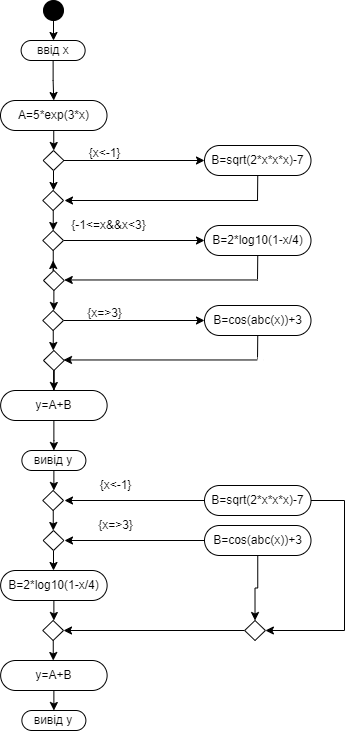

The diagram above was exported from draw.io. Its source (the exported page's mxGraphModel, read from the mxfile embedded in the PNG):
<mxGraphModel dx="993" dy="568" grid="1" gridSize="10" guides="1" tooltips="1" connect="1" arrows="1" fold="1" page="1" pageScale="1" pageWidth="827" pageHeight="1169" math="0" shadow="0">
  <root>
    <mxCell id="0" />
    <mxCell id="1" parent="0" />
    <mxCell id="9lk-ds1DkE5Ed7Ubf79J-8" style="edgeStyle=orthogonalEdgeStyle;rounded=0;orthogonalLoop=1;jettySize=auto;html=1;entryX=0.5;entryY=0;entryDx=0;entryDy=0;" edge="1" parent="1" source="9lk-ds1DkE5Ed7Ubf79J-2" target="9lk-ds1DkE5Ed7Ubf79J-6">
      <mxGeometry relative="1" as="geometry" />
    </mxCell>
    <mxCell id="9lk-ds1DkE5Ed7Ubf79J-2" value="" style="ellipse;shape=doubleEllipse;whiteSpace=wrap;html=1;aspect=fixed;fillColor=#000000;" vertex="1" parent="1">
      <mxGeometry x="399" y="110" width="20" height="20" as="geometry" />
    </mxCell>
    <mxCell id="9lk-ds1DkE5Ed7Ubf79J-10" value="" style="edgeStyle=orthogonalEdgeStyle;rounded=0;orthogonalLoop=1;jettySize=auto;html=1;" edge="1" parent="1" source="9lk-ds1DkE5Ed7Ubf79J-6" target="9lk-ds1DkE5Ed7Ubf79J-9">
      <mxGeometry relative="1" as="geometry" />
    </mxCell>
    <mxCell id="9lk-ds1DkE5Ed7Ubf79J-6" value="ввід x" style="rounded=1;whiteSpace=wrap;html=1;arcSize=50;" vertex="1" parent="1">
      <mxGeometry x="376.63" y="150" width="64" height="20" as="geometry" />
    </mxCell>
    <mxCell id="9lk-ds1DkE5Ed7Ubf79J-17" style="edgeStyle=orthogonalEdgeStyle;rounded=0;orthogonalLoop=1;jettySize=auto;html=1;entryX=0.5;entryY=0;entryDx=0;entryDy=0;" edge="1" parent="1" source="9lk-ds1DkE5Ed7Ubf79J-9" target="9lk-ds1DkE5Ed7Ubf79J-11">
      <mxGeometry relative="1" as="geometry" />
    </mxCell>
    <mxCell id="9lk-ds1DkE5Ed7Ubf79J-9" value="A=5*exp(3*x)" style="whiteSpace=wrap;html=1;rounded=1;arcSize=50;" vertex="1" parent="1">
      <mxGeometry x="356" y="210" width="106.5" height="30" as="geometry" />
    </mxCell>
    <mxCell id="9lk-ds1DkE5Ed7Ubf79J-18" style="edgeStyle=orthogonalEdgeStyle;rounded=0;orthogonalLoop=1;jettySize=auto;html=1;entryX=0.5;entryY=0;entryDx=0;entryDy=0;" edge="1" parent="1" source="9lk-ds1DkE5Ed7Ubf79J-11" target="9lk-ds1DkE5Ed7Ubf79J-12">
      <mxGeometry relative="1" as="geometry" />
    </mxCell>
    <mxCell id="9lk-ds1DkE5Ed7Ubf79J-43" style="edgeStyle=orthogonalEdgeStyle;rounded=0;orthogonalLoop=1;jettySize=auto;html=1;entryX=0;entryY=0.5;entryDx=0;entryDy=0;" edge="1" parent="1" source="9lk-ds1DkE5Ed7Ubf79J-11" target="9lk-ds1DkE5Ed7Ubf79J-40">
      <mxGeometry relative="1" as="geometry" />
    </mxCell>
    <mxCell id="9lk-ds1DkE5Ed7Ubf79J-11" value="" style="rhombus;whiteSpace=wrap;html=1;" vertex="1" parent="1">
      <mxGeometry x="398.63" y="260" width="20.75" height="20" as="geometry" />
    </mxCell>
    <mxCell id="9lk-ds1DkE5Ed7Ubf79J-19" style="edgeStyle=orthogonalEdgeStyle;rounded=0;orthogonalLoop=1;jettySize=auto;html=1;entryX=0.5;entryY=0;entryDx=0;entryDy=0;" edge="1" parent="1" source="9lk-ds1DkE5Ed7Ubf79J-12" target="9lk-ds1DkE5Ed7Ubf79J-13">
      <mxGeometry relative="1" as="geometry" />
    </mxCell>
    <mxCell id="9lk-ds1DkE5Ed7Ubf79J-12" value="" style="rhombus;whiteSpace=wrap;html=1;" vertex="1" parent="1">
      <mxGeometry x="398.25" y="300" width="20.75" height="20" as="geometry" />
    </mxCell>
    <mxCell id="9lk-ds1DkE5Ed7Ubf79J-20" style="edgeStyle=orthogonalEdgeStyle;rounded=0;orthogonalLoop=1;jettySize=auto;html=1;" edge="1" parent="1" source="9lk-ds1DkE5Ed7Ubf79J-13">
      <mxGeometry relative="1" as="geometry">
        <mxPoint x="408.625" y="370" as="targetPoint" />
      </mxGeometry>
    </mxCell>
    <mxCell id="9lk-ds1DkE5Ed7Ubf79J-44" style="edgeStyle=orthogonalEdgeStyle;rounded=0;orthogonalLoop=1;jettySize=auto;html=1;entryX=0;entryY=0.5;entryDx=0;entryDy=0;" edge="1" parent="1" source="9lk-ds1DkE5Ed7Ubf79J-13" target="9lk-ds1DkE5Ed7Ubf79J-41">
      <mxGeometry relative="1" as="geometry" />
    </mxCell>
    <mxCell id="9lk-ds1DkE5Ed7Ubf79J-13" value="" style="rhombus;whiteSpace=wrap;html=1;" vertex="1" parent="1">
      <mxGeometry x="398.25" y="340" width="20.75" height="20" as="geometry" />
    </mxCell>
    <mxCell id="9lk-ds1DkE5Ed7Ubf79J-21" style="edgeStyle=orthogonalEdgeStyle;rounded=0;orthogonalLoop=1;jettySize=auto;html=1;entryX=0.5;entryY=0;entryDx=0;entryDy=0;" edge="1" parent="1" source="9lk-ds1DkE5Ed7Ubf79J-14" target="9lk-ds1DkE5Ed7Ubf79J-15">
      <mxGeometry relative="1" as="geometry" />
    </mxCell>
    <mxCell id="9lk-ds1DkE5Ed7Ubf79J-14" value="" style="rhombus;whiteSpace=wrap;html=1;" vertex="1" parent="1">
      <mxGeometry x="399" y="380" width="20.75" height="20" as="geometry" />
    </mxCell>
    <mxCell id="9lk-ds1DkE5Ed7Ubf79J-22" style="edgeStyle=orthogonalEdgeStyle;rounded=0;orthogonalLoop=1;jettySize=auto;html=1;entryX=0.5;entryY=0;entryDx=0;entryDy=0;" edge="1" parent="1" source="9lk-ds1DkE5Ed7Ubf79J-15" target="9lk-ds1DkE5Ed7Ubf79J-16">
      <mxGeometry relative="1" as="geometry" />
    </mxCell>
    <mxCell id="9lk-ds1DkE5Ed7Ubf79J-45" style="edgeStyle=orthogonalEdgeStyle;rounded=0;orthogonalLoop=1;jettySize=auto;html=1;entryX=0;entryY=0.5;entryDx=0;entryDy=0;" edge="1" parent="1" source="9lk-ds1DkE5Ed7Ubf79J-15" target="9lk-ds1DkE5Ed7Ubf79J-42">
      <mxGeometry relative="1" as="geometry" />
    </mxCell>
    <mxCell id="9lk-ds1DkE5Ed7Ubf79J-15" value="" style="rhombus;whiteSpace=wrap;html=1;" vertex="1" parent="1">
      <mxGeometry x="398.25" y="420" width="20.75" height="20" as="geometry" />
    </mxCell>
    <mxCell id="9lk-ds1DkE5Ed7Ubf79J-25" style="edgeStyle=orthogonalEdgeStyle;rounded=0;orthogonalLoop=1;jettySize=auto;html=1;entryX=0.5;entryY=0;entryDx=0;entryDy=0;" edge="1" parent="1" source="9lk-ds1DkE5Ed7Ubf79J-16" target="9lk-ds1DkE5Ed7Ubf79J-23">
      <mxGeometry relative="1" as="geometry" />
    </mxCell>
    <mxCell id="9lk-ds1DkE5Ed7Ubf79J-16" value="" style="rhombus;whiteSpace=wrap;html=1;" vertex="1" parent="1">
      <mxGeometry x="399" y="460" width="20.75" height="20" as="geometry" />
    </mxCell>
    <mxCell id="9lk-ds1DkE5Ed7Ubf79J-26" style="edgeStyle=orthogonalEdgeStyle;rounded=0;orthogonalLoop=1;jettySize=auto;html=1;entryX=0.5;entryY=0;entryDx=0;entryDy=0;" edge="1" parent="1" source="9lk-ds1DkE5Ed7Ubf79J-23" target="9lk-ds1DkE5Ed7Ubf79J-24">
      <mxGeometry relative="1" as="geometry" />
    </mxCell>
    <mxCell id="9lk-ds1DkE5Ed7Ubf79J-23" value="y=A+B" style="whiteSpace=wrap;html=1;rounded=1;arcSize=50;" vertex="1" parent="1">
      <mxGeometry x="356.13" y="500" width="106.5" height="30" as="geometry" />
    </mxCell>
    <mxCell id="9lk-ds1DkE5Ed7Ubf79J-29" style="edgeStyle=orthogonalEdgeStyle;rounded=0;orthogonalLoop=1;jettySize=auto;html=1;entryX=0.5;entryY=0;entryDx=0;entryDy=0;" edge="1" parent="1" source="9lk-ds1DkE5Ed7Ubf79J-24" target="9lk-ds1DkE5Ed7Ubf79J-27">
      <mxGeometry relative="1" as="geometry" />
    </mxCell>
    <mxCell id="9lk-ds1DkE5Ed7Ubf79J-24" value="вивід y" style="rounded=1;whiteSpace=wrap;html=1;arcSize=50;" vertex="1" parent="1">
      <mxGeometry x="377.38" y="560" width="64" height="20" as="geometry" />
    </mxCell>
    <mxCell id="9lk-ds1DkE5Ed7Ubf79J-30" style="edgeStyle=orthogonalEdgeStyle;rounded=0;orthogonalLoop=1;jettySize=auto;html=1;entryX=0.5;entryY=0;entryDx=0;entryDy=0;" edge="1" parent="1" source="9lk-ds1DkE5Ed7Ubf79J-27" target="9lk-ds1DkE5Ed7Ubf79J-28">
      <mxGeometry relative="1" as="geometry" />
    </mxCell>
    <mxCell id="9lk-ds1DkE5Ed7Ubf79J-27" value="" style="rhombus;whiteSpace=wrap;html=1;" vertex="1" parent="1">
      <mxGeometry x="398.25" y="600" width="20.75" height="20" as="geometry" />
    </mxCell>
    <mxCell id="9lk-ds1DkE5Ed7Ubf79J-32" style="edgeStyle=orthogonalEdgeStyle;rounded=0;orthogonalLoop=1;jettySize=auto;html=1;entryX=0.5;entryY=0;entryDx=0;entryDy=0;" edge="1" parent="1" source="9lk-ds1DkE5Ed7Ubf79J-28" target="9lk-ds1DkE5Ed7Ubf79J-31">
      <mxGeometry relative="1" as="geometry" />
    </mxCell>
    <mxCell id="9lk-ds1DkE5Ed7Ubf79J-28" value="" style="rhombus;whiteSpace=wrap;html=1;" vertex="1" parent="1">
      <mxGeometry x="398.63" y="640" width="20.75" height="20" as="geometry" />
    </mxCell>
    <mxCell id="9lk-ds1DkE5Ed7Ubf79J-35" style="edgeStyle=orthogonalEdgeStyle;rounded=0;orthogonalLoop=1;jettySize=auto;html=1;entryX=0.5;entryY=0;entryDx=0;entryDy=0;" edge="1" parent="1" source="9lk-ds1DkE5Ed7Ubf79J-31" target="9lk-ds1DkE5Ed7Ubf79J-33">
      <mxGeometry relative="1" as="geometry" />
    </mxCell>
    <mxCell id="9lk-ds1DkE5Ed7Ubf79J-31" value="B=2*log10(1-x/4)" style="whiteSpace=wrap;html=1;rounded=1;arcSize=50;" vertex="1" parent="1">
      <mxGeometry x="356.13" y="680" width="106.5" height="30" as="geometry" />
    </mxCell>
    <mxCell id="9lk-ds1DkE5Ed7Ubf79J-37" style="edgeStyle=orthogonalEdgeStyle;rounded=0;orthogonalLoop=1;jettySize=auto;html=1;entryX=0.5;entryY=0;entryDx=0;entryDy=0;" edge="1" parent="1" source="9lk-ds1DkE5Ed7Ubf79J-33" target="9lk-ds1DkE5Ed7Ubf79J-36">
      <mxGeometry relative="1" as="geometry" />
    </mxCell>
    <mxCell id="9lk-ds1DkE5Ed7Ubf79J-33" value="" style="rhombus;whiteSpace=wrap;html=1;" vertex="1" parent="1">
      <mxGeometry x="398.25" y="730" width="20.75" height="20" as="geometry" />
    </mxCell>
    <mxCell id="9lk-ds1DkE5Ed7Ubf79J-39" style="edgeStyle=orthogonalEdgeStyle;rounded=0;orthogonalLoop=1;jettySize=auto;html=1;entryX=0.5;entryY=0;entryDx=0;entryDy=0;" edge="1" parent="1" source="9lk-ds1DkE5Ed7Ubf79J-36" target="9lk-ds1DkE5Ed7Ubf79J-38">
      <mxGeometry relative="1" as="geometry" />
    </mxCell>
    <mxCell id="9lk-ds1DkE5Ed7Ubf79J-36" value="y=A+B" style="whiteSpace=wrap;html=1;rounded=1;arcSize=50;" vertex="1" parent="1">
      <mxGeometry x="356.13" y="770" width="106.5" height="30" as="geometry" />
    </mxCell>
    <mxCell id="9lk-ds1DkE5Ed7Ubf79J-38" value="вивід y" style="rounded=1;whiteSpace=wrap;html=1;arcSize=50;" vertex="1" parent="1">
      <mxGeometry x="377.38" y="820" width="64" height="20" as="geometry" />
    </mxCell>
    <mxCell id="9lk-ds1DkE5Ed7Ubf79J-40" value="B=sqrt(2*x*x*x)-7" style="whiteSpace=wrap;html=1;rounded=1;arcSize=50;" vertex="1" parent="1">
      <mxGeometry x="560" y="255" width="106.5" height="30" as="geometry" />
    </mxCell>
    <mxCell id="9lk-ds1DkE5Ed7Ubf79J-41" value="B=2*log10(1-x/4)" style="whiteSpace=wrap;html=1;rounded=1;arcSize=50;" vertex="1" parent="1">
      <mxGeometry x="560" y="335" width="106.5" height="30" as="geometry" />
    </mxCell>
    <mxCell id="9lk-ds1DkE5Ed7Ubf79J-42" value="B=cos(abc(x))+3" style="whiteSpace=wrap;html=1;rounded=1;arcSize=50;" vertex="1" parent="1">
      <mxGeometry x="560" y="415" width="106.5" height="30" as="geometry" />
    </mxCell>
    <mxCell id="9lk-ds1DkE5Ed7Ubf79J-47" value="" style="endArrow=none;html=1;rounded=0;entryX=0.5;entryY=1;entryDx=0;entryDy=0;" edge="1" parent="1" target="9lk-ds1DkE5Ed7Ubf79J-40">
      <mxGeometry width="50" height="50" relative="1" as="geometry">
        <mxPoint x="613" y="310" as="sourcePoint" />
        <mxPoint x="400" y="410" as="targetPoint" />
      </mxGeometry>
    </mxCell>
    <mxCell id="9lk-ds1DkE5Ed7Ubf79J-48" value="" style="endArrow=classic;html=1;rounded=0;" edge="1" parent="1">
      <mxGeometry width="50" height="50" relative="1" as="geometry">
        <mxPoint x="620" y="310" as="sourcePoint" />
        <mxPoint x="420" y="310" as="targetPoint" />
      </mxGeometry>
    </mxCell>
    <mxCell id="9lk-ds1DkE5Ed7Ubf79J-49" value="" style="shape=stencil(7VhJchsxDHyNriiS4Hp2nH+4ynKkimK5ZGX7fcAonAiYUU98ysU3LWxiaTRAcsN3r7uHl+0muNfz6fh5+33/eN5t+MMmhP3zbnvan+XThu83fPd0PG0/nY5fnx8v318e+sr+6cvxW9/hxwXXKrXWUcH9vPziHWX/+5ePF8Bh/3wNaNT/uwKEQC7fBnjnyDmF4EzVAROVggbERg2YaEzeK0D25OJtQG3EOuoybbEMqJR01DWRA4BShwMDIIlLAJAyxWqImBK3iIhMKWufKhUQdQyD2SnqRCVBgOE6R8oVADxVHXUKVABz7CloIiQqBha8MJd0+Qk1BQAisY7BZ/IY4I0i0rB504JhzlNjAEij/CfiKAPefCUuOquQhSDmdchMAZReyBT0/n4YvEWa1xw4CsAfkXuoZj0sbDGfzfqE6loIdcb/CvxP4i6b/PxJ2PJ6pqgrIg/lLa8XVWmdNcqggET6RefTh9GVlwGRkhHBii4bOc2wcMLAQoxUjS4LNZBTAXit/Jxgz5be0nRRFAdVwJJEzVoRJ4HMOFLULvWmDIIOZXg86dKNvC0DHNUZIKHuxTatpcFSKlQ0b6XAOcVWmTLXEpCaGzNpYq3BFDnymgMZCAz8l6OB9ic1KmD/PI4S0/oEpSyd1khHxIp6i/RSE3HyQ93LEaSh3X8EcKAYZi4hzqptXz1opOYwAzSqwIKI0xmaI5yyMoSzGfwN1l10oztcFx7oqb3/GHGWUVvLAGfPIl06SJwy9LSFNXFmK54V+UtDMjFXuD7aMdIbGEjqbMz2DglyOjtn9xYMOurb15uDUcL+SNmbMSt3BzAHy8jGNNUKPFf8p5MaMvB+Uns/qal5Nl1/ppp2sM3lahupzJOGbqbOUhbxyKzz6VFhkqqnrGMoMnUBCyXYu2/fAqWV7d1XOmNBdZFtb8+yBUprtC8EcXrHuMVDMpWX8clFLqame+F3EQEkHcPKy4sATGnU0Q2WafBWPBk6JBM76OKWpCGaZVroQgr4LNvsYVAOUrhQjZjdMLi8PtuyW1nf7P7YnxbsBQTH29LsbQPmsxViM48hX63O3n9gPbz9qW8dIB/+viw+7Q+Hy8Pk9f/2JVJ+urxi8v0v);lineShape=1;strokeColor=#FFFFFF;" vertex="1" parent="1">
      <mxGeometry x="613.756673000323" y="305.71569487582417" width="7.145250807865565" height="10.761440594268215" as="geometry" />
    </mxCell>
    <mxCell id="9lk-ds1DkE5Ed7Ubf79J-50" value="" style="endArrow=classic;html=1;rounded=0;" edge="1" parent="1">
      <mxGeometry width="50" height="50" relative="1" as="geometry">
        <mxPoint x="619.75" y="389.47" as="sourcePoint" />
        <mxPoint x="419.75" y="389.47" as="targetPoint" />
      </mxGeometry>
    </mxCell>
    <mxCell id="9lk-ds1DkE5Ed7Ubf79J-52" value="" style="endArrow=none;html=1;rounded=0;entryX=0.5;entryY=1;entryDx=0;entryDy=0;" edge="1" parent="1" target="9lk-ds1DkE5Ed7Ubf79J-41">
      <mxGeometry width="50" height="50" relative="1" as="geometry">
        <mxPoint x="613" y="390" as="sourcePoint" />
        <mxPoint x="450" y="370" as="targetPoint" />
      </mxGeometry>
    </mxCell>
    <mxCell id="9lk-ds1DkE5Ed7Ubf79J-53" value="" style="endArrow=classic;html=1;rounded=0;" edge="1" parent="1">
      <mxGeometry width="50" height="50" relative="1" as="geometry">
        <mxPoint x="619" y="469.47" as="sourcePoint" />
        <mxPoint x="419" y="469.47" as="targetPoint" />
      </mxGeometry>
    </mxCell>
    <mxCell id="9lk-ds1DkE5Ed7Ubf79J-57" value="" style="endArrow=none;html=1;rounded=0;entryX=0.5;entryY=1;entryDx=0;entryDy=0;" edge="1" parent="1" target="9lk-ds1DkE5Ed7Ubf79J-42">
      <mxGeometry width="50" height="50" relative="1" as="geometry">
        <mxPoint x="613" y="470" as="sourcePoint" />
        <mxPoint x="450" y="370" as="targetPoint" />
      </mxGeometry>
    </mxCell>
    <mxCell id="9lk-ds1DkE5Ed7Ubf79J-58" value="" style="shape=stencil(7VrJchs3FPwaXlHYl7OX/3CV5YgVRXLJspP8fRphYUI0hj3yMbZvNK0e4G39+r3hKbz5cv/h893J2y8vz0+/3/15/vhyfwpvT96fH+/vns8v+HQK707hzaen57vfnp++Pn68/Pvzh/6X/dMfT9/6E/664Jy1xtoO8/bvy1cxmhT+/eb9BfFwfrxCtGZcnADJGVcFIJlIgGaCEwBcyU2AXEwTJ9RgYpsAJZskAAXPCxOgRmOF0SWYPJ/Q/HDDLUCYbYAbahYAbwoBsmnqBMdGt82qXUBupsxGt2qK8BK8nuhKzUR1QjStMKAKG7I3fgZc5eMuAqmT4nJEEwB4MTMgeQGIJld2UxPpmrypjgFO2bAXOSf8mqwp5NdsbNEAulIcbtgFxMaRq2k84hag+Lnk6vhmH1BNnU9AAnsFKCbOgUN6RWVDXIgpmawAKLkZ0K0SBQGAI64MpiobnMnzCaHK9AbAzqkRnAmigqIdyTwAPsqSAyDMNrgm3RoaNwgHRwujQzaZIi3ZOwWT6AA7ivxWhbbZZgemUuXguQP5YKyKWxstcAM0aXPMbENIgzz3AWgoaU4llIPOjEq5V0YkbwGox8HRRbAMsjtQwVntJc825CQj3Qtupla0mCzIu19ptgFNzCmAY+lQrMnCS6jHStLByfpBdlOFonNLAIwmQJDp3VOtMKAJG/wisI4AbrDWK6/kKiuBA6NdWtqDdqsLI0yvDJyDdKBc0qnhcAHKJZ18uJKlevCyY4EXy2xD2mhhH5BNnW04aEDguUodK0qaAYCu1BNeAygOIcj20KmXGpBWP8EaN7s1aOZDxbWZZnoNqgYUxzyyeckPWtgHhCHNt8ChA6me6FkupU1L3DI6UmpsybJfotnEueKQSyr5UNM8ZUFUJlmirTEgqHqwLGa6tlbCmOMGPVaEV/1icpQq147rXgVBhdku6q2Nnrpv8BAVVx1X6smlpadBOftz7sjiq2KOKgDR+NlBUBFFARpPrQeArh0rX0kxGGzwcbFZd8OwyJgsKA+1Weba7FFT1R94buhpIcIA+olzHHreKS8VHmV6YotEhdqkjn5QOZ3n6UoHtQm3Vgao6i979KIocmGXKJun5UTqBCmCsGyhkp4Bvv/viX+hFNV868fu5UrPexHijRm2Llh0LUPv0ITh5QyDLKUe1ec2AcBIUpcTVA7BgzQwoJMfbBlIjRxohb6WoE6u1UgPKjFeHI+4NbjRagWPCIItwD6OKi3J1g9+I4GUwR8//tBDrfPX0PODDj3olTTT62bolq1BqnKZCUAlWei1UA3L5iPLgQFjFSmA0PQJlQPXVYfKVss7YtC9V5LBcy4hHdWV/LLM7NklaAZcTakB8lYVGke1bDeSTk2By0cv6nPm5xcpzjOqbU4L5+X7D2R+XhuiYG4AeAuoV6V5WVkfLGMBIOYOZQxZ+4DCm8wu0EXLBSBS8Tipq3AlVsNVvriCl+hKeVtV7isfxwuATmL6XRo3kzqsugUgnXHwcuKnfflWGfBTvHzzDPifvXzDldLycrmpExJPbzVLWYzAcXNwssEhmahJlzgmzP2CsEMEb7SR5RsTPK/RBFrkXA+SoHUJHC2JaWv6V8OD2hsCkJf9igLUZSPWF42iHqofau1qDFW6oUaWxdHKHRQSIS4ALyJdK2/pALDihOa4owCgIt2W7SoAUQHyshiz45L7gLIoRDfeQe4D2rIK9HIW6DxHXgp68f7dv6t5DQIf/vshz6fzw8Pld0DX/88//MFXlx8NhXf/AA==);lineShape=1;strokeColor=#FFFFFF;" vertex="1" parent="1">
      <mxGeometry x="613.4442551463898" y="460.541498772644" width="7.865498026488666" height="19.442420131956947" as="geometry" />
    </mxCell>
    <mxCell id="9lk-ds1DkE5Ed7Ubf79J-59" value="" style="shape=stencil(7VnLbtswEPwaXxckd/k6p+l/BIjTGE3jwElff99lHariShonp6JAb4msEfc5O1rt+Or5/uZpvwvu+eV0/Lz/frh9ud/xh10Ih8f7/enwon/t+HrHV3fH0/7T6fj18fb8/9NNu7P99eX4rT3hxxlXK+XaUMH9fL1CLv6+8PF8/8PhcXa/d46cGwA+U/bbiJqJxxM4EBcAcJTHEyQS521AEcoyAKKQC9uAXCj4AZCEKjApC3keAHqF3TYgVYrjCYUpJwBgiqPTNfQrqwDJJGNYZ6lZRXCmmkebChUQJgWk0aYcqaATpudNcfUUQeYaYDRJSq+WLUAeAZxgqvV5pYwATQ1IRHQURqejJwEnKMCZYrqQuUJ+jFJmYgEAoRDHxEUSAAiRvMl0hk77YksjT0auA7SWjNOp99QWwCROexQ1dQOMTS18yaRkMp3JYafdGFZmKoj7qk0cOyrA6aA/j7QRNKzghMDkxqbWVFbQD/rzK6tMAOm8sA4olMwJDOmbff/5rQChJO8xSdPE/j1Otw7Oi7CiBvIUzAjCiROdUGNYW2mgEwJlUxq4+MRRHUtDCZ0ZOh3GE2LBgGydzgGOIM00G9aQPgDW+0FZyPCS8ggiYxuk4mBlLKRGIxngstdCMxQgPQhbFJC8BaC0BaV2U0mRAgIkOx00LygLWspGOWj1Iqmhgs0MXZVLEWShAcwJlSo2yYRVudsD7m79a8g+d023GdaRM5IjjxMXx9JLHo8T6UN8BoDjxFE0TlcSECXVY2NDx9SfsK4bLOtF3J5in686AukSoTJWqsoIJA+TpW1lnAoiWq3+VCWW0fTkPvpmvZZAgHSgh9FjJWFkUfA2pHoCLDvpdT/3AU3P3PXvFFTlKMBIGqXIiywgH6o1qaUZmVQ7Yc3qqCCTUufoWaEmBGCrMbQTkMBVnWTFoe/vT5uAZXNikwwjpUk5bRaf2BMY6dVFe0rBL8ar8hMx0j8hPxPkjP/y863y05TGX5efgdJYfIJJoAEMCajTyAdnTcoO6lWNujM9LXDAKcC82keG6wktZjsSAwW0nnCL+eCgSTo+TFhV2SDWUFIxteQnr9ZVQ7YiPWCllALJOLLa+g3pgGDfG+TCritY1lAjBfig1Gv2SqnCJU4sVryVaemyHtZqAXnaEa6fIJa9U+xxW/fBWQEaMXunshjsHi5xcrZDsQl3tAYN9mWmzSRQGgowbw5491vYSo2EDWK7WxZIe/q6Wc1EhFkuyaoA35Oyfn+xle26OttaRBvexgvWGjrBvfF+sZPngj3JbqGxvzVbzsbxrIv1rcD9cK2LtzZYD+/91nD5fv3jz4eNu8PDw/m7yPx3+yFEL50/ovD1Lw==);lineShape=1;strokeColor=#FFFFFF;" vertex="1" parent="1">
      <mxGeometry x="613.7245269189641" y="382.5348527305209" width="10.687937363019063" height="9.947784663828054" as="geometry" />
    </mxCell>
    <mxCell id="9lk-ds1DkE5Ed7Ubf79J-75" style="edgeStyle=orthogonalEdgeStyle;rounded=0;orthogonalLoop=1;jettySize=auto;html=1;" edge="1" parent="1" source="9lk-ds1DkE5Ed7Ubf79J-60">
      <mxGeometry relative="1" as="geometry">
        <mxPoint x="420" y="610" as="targetPoint" />
      </mxGeometry>
    </mxCell>
    <mxCell id="9lk-ds1DkE5Ed7Ubf79J-60" value="B=sqrt(2*x*x*x)-7" style="whiteSpace=wrap;html=1;rounded=1;arcSize=50;" vertex="1" parent="1">
      <mxGeometry x="560" y="595" width="106.5" height="30" as="geometry" />
    </mxCell>
    <mxCell id="9lk-ds1DkE5Ed7Ubf79J-74" style="edgeStyle=orthogonalEdgeStyle;rounded=0;orthogonalLoop=1;jettySize=auto;html=1;entryX=0.5;entryY=0;entryDx=0;entryDy=0;" edge="1" parent="1" source="9lk-ds1DkE5Ed7Ubf79J-61" target="9lk-ds1DkE5Ed7Ubf79J-71">
      <mxGeometry relative="1" as="geometry" />
    </mxCell>
    <mxCell id="9lk-ds1DkE5Ed7Ubf79J-76" style="edgeStyle=orthogonalEdgeStyle;rounded=0;orthogonalLoop=1;jettySize=auto;html=1;" edge="1" parent="1" source="9lk-ds1DkE5Ed7Ubf79J-61">
      <mxGeometry relative="1" as="geometry">
        <mxPoint x="420" y="650" as="targetPoint" />
      </mxGeometry>
    </mxCell>
    <mxCell id="9lk-ds1DkE5Ed7Ubf79J-61" value="B=cos(abc(x))+3" style="whiteSpace=wrap;html=1;rounded=1;arcSize=50;" vertex="1" parent="1">
      <mxGeometry x="560" y="635" width="106.5" height="30" as="geometry" />
    </mxCell>
    <mxCell id="9lk-ds1DkE5Ed7Ubf79J-72" style="edgeStyle=orthogonalEdgeStyle;rounded=0;orthogonalLoop=1;jettySize=auto;html=1;entryX=1;entryY=0.5;entryDx=0;entryDy=0;" edge="1" parent="1" source="9lk-ds1DkE5Ed7Ubf79J-71" target="9lk-ds1DkE5Ed7Ubf79J-33">
      <mxGeometry relative="1" as="geometry" />
    </mxCell>
    <mxCell id="9lk-ds1DkE5Ed7Ubf79J-71" value="" style="rhombus;whiteSpace=wrap;html=1;" vertex="1" parent="1">
      <mxGeometry x="600.15" y="730" width="20.75" height="20" as="geometry" />
    </mxCell>
    <mxCell id="9lk-ds1DkE5Ed7Ubf79J-79" value="" style="endArrow=none;html=1;rounded=0;exitX=1;exitY=0.5;exitDx=0;exitDy=0;" edge="1" parent="1" source="9lk-ds1DkE5Ed7Ubf79J-60">
      <mxGeometry width="50" height="50" relative="1" as="geometry">
        <mxPoint x="490" y="530" as="sourcePoint" />
        <mxPoint x="700" y="610" as="targetPoint" />
      </mxGeometry>
    </mxCell>
    <mxCell id="9lk-ds1DkE5Ed7Ubf79J-80" value="" style="endArrow=none;html=1;rounded=0;" edge="1" parent="1">
      <mxGeometry width="50" height="50" relative="1" as="geometry">
        <mxPoint x="700" y="610" as="sourcePoint" />
        <mxPoint x="700" y="740" as="targetPoint" />
      </mxGeometry>
    </mxCell>
    <mxCell id="9lk-ds1DkE5Ed7Ubf79J-81" value="" style="endArrow=classic;html=1;rounded=0;entryX=1;entryY=0.5;entryDx=0;entryDy=0;" edge="1" parent="1" target="9lk-ds1DkE5Ed7Ubf79J-71">
      <mxGeometry width="50" height="50" relative="1" as="geometry">
        <mxPoint x="700" y="740" as="sourcePoint" />
        <mxPoint x="540" y="480" as="targetPoint" />
      </mxGeometry>
    </mxCell>
    <mxCell id="9lk-ds1DkE5Ed7Ubf79J-82" value="{x&amp;lt;-1}" style="text;html=1;align=center;verticalAlign=middle;resizable=0;points=[];autosize=1;strokeColor=none;fillColor=none;" vertex="1" parent="1">
      <mxGeometry x="430" y="248" width="60" height="30" as="geometry" />
    </mxCell>
    <mxCell id="9lk-ds1DkE5Ed7Ubf79J-83" value="{-1&amp;lt;=x&amp;amp;&amp;amp;x&amp;lt;3}" style="text;html=1;align=center;verticalAlign=middle;resizable=0;points=[];autosize=1;strokeColor=none;fillColor=none;" vertex="1" parent="1">
      <mxGeometry x="414" y="320" width="100" height="30" as="geometry" />
    </mxCell>
    <mxCell id="9lk-ds1DkE5Ed7Ubf79J-84" value="{x=&amp;gt;3}" style="text;html=1;align=center;verticalAlign=middle;resizable=0;points=[];autosize=1;strokeColor=none;fillColor=none;" vertex="1" parent="1">
      <mxGeometry x="430" y="408" width="60" height="30" as="geometry" />
    </mxCell>
    <mxCell id="9lk-ds1DkE5Ed7Ubf79J-85" value="{x&amp;lt;-1}" style="text;html=1;align=center;verticalAlign=middle;resizable=0;points=[];autosize=1;strokeColor=none;fillColor=none;" vertex="1" parent="1">
      <mxGeometry x="441.38" y="580" width="60" height="30" as="geometry" />
    </mxCell>
    <mxCell id="9lk-ds1DkE5Ed7Ubf79J-86" value="{x=&amp;gt;3}" style="text;html=1;align=center;verticalAlign=middle;resizable=0;points=[];autosize=1;strokeColor=none;fillColor=none;" vertex="1" parent="1">
      <mxGeometry x="441.38" y="620" width="60" height="30" as="geometry" />
    </mxCell>
  </root>
</mxGraphModel>